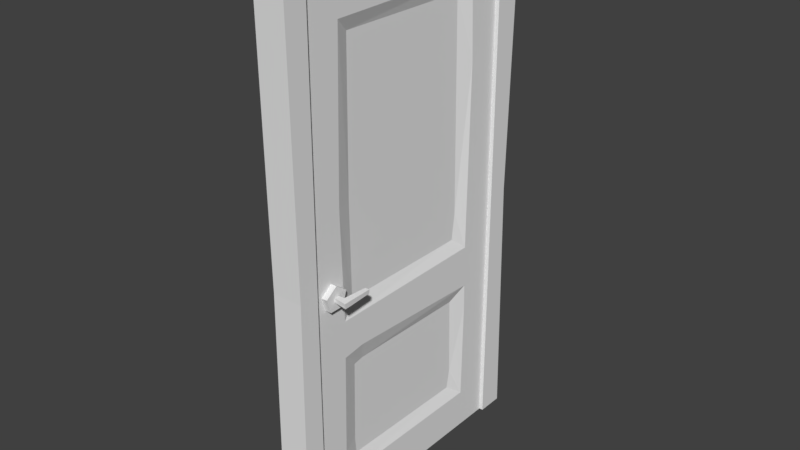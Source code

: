 # Source: door_inside.blend  (saved by Blender 2.78.0; exported with 4.5.12 LTS)
import bpy
from mathutils import Matrix  # noqa: F401  (used for matrix-valued properties, if any)

bpy.ops.wm.read_factory_settings(use_empty=True)
scene = bpy.context.scene
scene.name = 'Scene'

# ---- collections
col_collection_1 = bpy.data.collections.new('Collection 1'); scene.collection.children.link(col_collection_1)

# ---- world
world_world = bpy.data.worlds.new('World'); scene.world = world_world
world_world.color = (0.05088, 0.05088, 0.05088)
world_world.use_sun_shadow = False
world_world.sun_shadow_jitter_overblur = 0.0
world_world.cycles.sampling_method = 'MANUAL'

# ---- meshes
me_cube = bpy.data.meshes.new('Cube')
me_cube.from_pydata([(-0.08238, -0.7803, -0.04339), (-0.08238, -0.7803, 2.706), (-0.08238, -0.6584, -0.04339), (-0.08238, -0.6584, 2.706), (0.08238, -0.7803, -0.04339), (0.08238, -0.7803, 2.706), (0.08238, -0.6584, -0.04339), (0.08238, -0.6584, 2.706), (-0.08238, -0.7491, 2.823), (-0.08238, -0.5571, 2.839), (0.08238, -0.7491, 2.823), (0.08238, -0.5571, 2.839), (-0.08238, 0.6477, 2.706), (0.08238, 0.6477, 2.706), (-0.08238, 0.6478, 2.839), (0.08238, 0.6478, 2.839), (-0.08238, 0.792, 2.706), (0.08238, 0.792, 2.706), (-0.08238, 0.7919, 2.831), (0.08238, 0.7919, 2.831), (-0.08238, 0.6477, -0.02289), (0.08238, 0.6477, -0.02289), (-0.08238, 0.792, -0.02289), (0.08238, 0.792, -0.02289), (-0.08238, -0.7647, 1.332), (-0.08238, -0.6584, 1.332), (0.08238, -0.6584, 1.332), (0.08238, -0.7647, 1.332), (-0.08238, 0.6477, 1.342), (0.08238, 0.6477, 1.342), (-0.08238, 0.7608, 1.342), (0.08238, 0.7608, 1.342)], [], [(24, 1, 3, 25), (25, 3, 7, 26), (26, 7, 5, 27), (27, 5, 1, 24), (2, 6, 4, 0), (7, 3, 12, 13), (11, 9, 8, 10), (5, 7, 11, 10), (3, 1, 8, 9), (1, 5, 10, 8), (29, 28, 20, 21), (3, 9, 14, 12), (11, 7, 13, 15), (9, 11, 15, 14), (17, 16, 18, 19), (15, 13, 17, 19), (14, 15, 19, 18), (12, 14, 18, 16), (21, 20, 22, 23), (28, 30, 22, 20), (30, 31, 23, 22), (31, 29, 21, 23), (4, 27, 24, 0), (6, 26, 27, 4), (2, 25, 26, 6), (0, 24, 25, 2), (17, 13, 29, 31), (16, 17, 31, 30), (12, 16, 30, 28), (13, 12, 28, 29)])
_uv = me_cube.uv_layers.new(name='UVMap')
_uv.uv.foreach_set('vector', [0.9626, 0.97, 0.9626, 0.97, 0.9626, 0.97, 0.9626, 0.97, 0.9626, 0.97, 0.9626, 0.97, 0.9626, 0.97, 0.9626, 0.97, 0.9626, 0.97, 0.9626, 0.97, 0.9626, 0.97, 0.9626, 0.97, 0.9626, 0.97, 0.9626, 0.97, 0.9626, 0.97, 0.9626, 0.97, 0.9626, 0.97, 0.9626, 0.97, 0.9626, 0.97, 0.9626, 0.97, 0.9626, 0.97, 0.9626, 0.97, 0.9626, 0.97, 0.9626, 0.97, 0.9626, 0.97, 0.9626, 0.97, 0.9626, 0.97, 0.9626, 0.97, 0.9626, 0.97, 0.9626, 0.97, 0.9626, 0.97, 0.9626, 0.97, 0.9626, 0.97, 0.9626, 0.97, 0.9626, 0.97, 0.9626, 0.97, 0.9626, 0.97, 0.9626, 0.97, 0.9626, 0.97, 0.9626, 0.97, 0.9626, 0.97, 0.9626, 0.97, 0.9626, 0.97, 0.9626, 0.97, 0.9626, 0.97, 0.9626, 0.97, 0.9626, 0.97, 0.9626, 0.97, 0.9626, 0.97, 0.9626, 0.97, 0.9626, 0.97, 0.9626, 0.97, 0.9626, 0.97, 0.9626, 0.97, 0.9626, 0.97, 0.9626, 0.97, 0.9626, 0.97, 0.9626, 0.97, 0.9626, 0.97, 0.9626, 0.97, 0.9626, 0.97, 0.9626, 0.97, 0.9626, 0.97, 0.9626, 0.97, 0.9626, 0.97, 0.9626, 0.97, 0.9626, 0.97, 0.9626, 0.97, 0.9626, 0.97, 0.9626, 0.97, 0.9626, 0.97, 0.9626, 0.97, 0.9626, 0.97, 0.9626, 0.97, 0.9626, 0.97, 0.9626, 0.97, 0.9626, 0.97, 0.9626, 0.97, 0.9626, 0.97, 0.9626, 0.97, 0.9626, 0.97, 0.9626, 0.97, 0.9626, 0.97, 0.9626, 0.97, 0.9626, 0.97, 0.9626, 0.97, 0.9626, 0.97, 0.9626, 0.97, 0.9626, 0.97, 0.9626, 0.97, 0.9626, 0.97, 0.9626, 0.97, 0.9626, 0.97, 0.9626, 0.97, 0.9626, 0.97, 0.9626, 0.97, 0.9626, 0.97, 0.9626, 0.97, 0.9626, 0.97, 0.9626, 0.97, 0.9626, 0.97, 0.9626, 0.97, 0.9626, 0.97, 0.9626, 0.97, 0.9626, 0.97, 0.9626, 0.97, 0.9626, 0.97, 0.9626, 0.97, 0.9626, 0.97, 0.9626, 0.97, 0.9626, 0.97, 0.9626, 0.97, 0.9626, 0.97, 0.9626, 0.97, 0.9626, 0.97, 0.9626, 0.97, 0.9626, 0.97, 0.9626, 0.97, 0.9626, 0.97, 0.9626, 0.97])
me_cube.use_remesh_preserve_volume = False
me_cube.use_remesh_preserve_attributes = False
me_cube.use_mirror_vertex_groups = False
me_cube.update()
me_circle = bpy.data.meshes.new('Circle')
me_circle.from_pydata([(0.09119, -0.7484, 1.999), (0.09119, -0.8477, 2.071), (0.09119, -0.9473, 1.999), (0.09119, -0.9096, 1.882), (0.09119, -0.7867, 1.882), (0.1436, -0.8477, 2.071), (0.1436, -0.7484, 1.999), (0.1436, -0.9473, 1.999), (0.1436, -0.9096, 1.882), (0.1436, -0.7867, 1.882), (0.1971, -0.8285, 1.987), (0.1404, -0.8298, 1.985), (0.1404, -0.8676, 1.985), (0.1404, -0.8656, 1.947), (0.1404, -0.832, 1.947), (0.1971, -0.8767, 1.987), (0.1971, -0.873, 1.945), (0.1971, -0.8324, 1.945), (0.2544, -0.8106, 1.987), (0.2571, -0.8868, 1.987), (0.2571, -0.8828, 1.945), (0.2544, -0.8149, 1.945), (0.2078, -0.6243, 1.981), (0.2078, -0.6282, 1.95), (0.2464, -0.6209, 1.982), (0.2464, -0.6252, 1.95)], [], [(11, 14, 13, 12), (5, 7, 8, 9, 6), (3, 4, 9, 8), (1, 2, 7, 5), (4, 0, 6, 9), (2, 3, 8, 7), (0, 1, 5, 6), (15, 16, 20, 19), (13, 14, 17, 16), (11, 12, 15, 10), (14, 11, 10, 17), (12, 13, 16, 15), (18, 19, 20, 21), (16, 17, 21, 20), (10, 15, 19, 18), (10, 18, 24, 22), (23, 22, 24, 25), (18, 21, 25, 24), (17, 10, 22, 23), (21, 17, 23, 25)])
_uv = me_circle.uv_layers.new(name='UVMap')
_uv.uv.foreach_set('vector', [0.1358, 0.9737, 0.1358, 0.9737, 0.1358, 0.9737, 0.1358, 0.9737, 0.1358, 0.9737, 0.1358, 0.9737, 0.1358, 0.9737, 0.1358, 0.9737, 0.1358, 0.9737, 0.1358, 0.9737, 0.1358, 0.9737, 0.1358, 0.9737, 0.1358, 0.9737, 0.1358, 0.9737, 0.1358, 0.9737, 0.1358, 0.9737, 0.1358, 0.9737, 0.1358, 0.9737, 0.1358, 0.9737, 0.1358, 0.9737, 0.1358, 0.9737, 0.1358, 0.9737, 0.1358, 0.9737, 0.1358, 0.9737, 0.1358, 0.9737, 0.1358, 0.9737, 0.1358, 0.9737, 0.1358, 0.9737, 0.1358, 0.9737, 0.1358, 0.9737, 0.1358, 0.9737, 0.1358, 0.9737, 0.1358, 0.9737, 0.1358, 0.9737, 0.1358, 0.9737, 0.1358, 0.9737, 0.1358, 0.9737, 0.1358, 0.9737, 0.1358, 0.9737, 0.1358, 0.9737, 0.1358, 0.9737, 0.1358, 0.9737, 0.1358, 0.9737, 0.1358, 0.9737, 0.1358, 0.9737, 0.1358, 0.9737, 0.1358, 0.9737, 0.1358, 0.9737, 0.1358, 0.9737, 0.1358, 0.9737, 0.1358, 0.9737, 0.1358, 0.9737, 0.1358, 0.9737, 0.1358, 0.9737, 0.1358, 0.9737, 0.1358, 0.9737, 0.1358, 0.9737, 0.1358, 0.9737, 0.1358, 0.9737, 0.1358, 0.9737, 0.1358, 0.9737, 0.1358, 0.9737, 0.1358, 0.9737, 0.1358, 0.9737, 0.1358, 0.9737, 0.1358, 0.9737, 0.1358, 0.9737, 0.1358, 0.9737, 0.1358, 0.9737, 0.1358, 0.9737, 0.1358, 0.9737, 0.1358, 0.9737, 0.1358, 0.9737, 0.1358, 0.9737, 0.1358, 0.9737, 0.1358, 0.9737, 0.1358, 0.9737, 0.1358, 0.9737, 0.1358, 0.9737, 0.1358, 0.9737, 0.1358, 0.9737])
me_circle.use_remesh_preserve_volume = False
me_circle.use_remesh_preserve_attributes = False
me_circle.use_mirror_vertex_groups = False
me_circle.update()
me_cube_001 = bpy.data.meshes.new('Cube.001')
me_cube_001.from_pydata([(0.0, -1.014, -0.03596), (0.0, -1.01, 4.204), (0.0, 1.014, -0.03596), (0.0, 1.01, 4.183), (0.09436, -1.014, -0.03596), (0.09436, -1.01, 4.204), (0.09436, 1.014, -0.03596), (0.09436, 1.01, 4.183), (0.0, -1.0, 1.423), (0.0, 1.0, 1.423), (0.09436, 1.0, 1.423), (0.09436, -1.0, 1.423), (0.09436, 0.7045, 3.944), (0.09436, -0.7129, 3.919), (0.09436, 0.7087, 1.713), (0.09436, -0.7171, 1.7), (0.0498, 0.5883, 3.808), (0.0498, -0.5883, 3.808), (0.0498, 0.5883, 1.816), (0.0498, -0.5883, 1.816), (0.09436, 0.7167, 1.359), (0.09436, 0.7084, 0.3002), (0.09436, -0.7167, 0.3127), (0.09436, -0.7209, 1.392), (0.0498, 0.5787, 1.246), (0.0498, 0.5661, 0.4089), (0.0498, -0.5787, 0.4256), (0.0498, -0.5787, 1.246), (0.06359, 1.014, -0.03596), (0.06359, 1.01, 4.183), (0.06359, -1.014, -0.03596), (0.06359, -1.01, 4.204), (0.06359, -1.0, 1.423), (0.06359, 1.0, 1.423), (0.0, -1.001, 1.72), (0.0, 1.017, 2.812), (0.09436, 1.017, 2.812), (0.09436, -1.0, 2.812), (0.09436, 0.7338, 3.272), (0.09436, -0.7463, 2.611), (0.0498, 0.6176, 2.038), (0.0498, -0.6009, 2.615), (0.06359, -1.001, 1.72), (0.06359, 1.017, 2.812), (0.06359, -1.009, 2.183), (0.0, -1.009, 2.183), (0.0, -1.003, 1.847), (0.0393, -1.003, 1.847), (0.0393, -1.005, 1.958), (0.0, -1.005, 1.958), (0.0, -1.046, 1.847), (0.0, -1.059, 1.847), (0.0, -1.059, 1.957), (0.0, -1.046, 1.958), (0.0, 1.017, 0.6937), (0.09436, 1.017, 0.6937), (0.09436, -1.014, 0.6937), (0.0, -1.014, 0.6937), (0.09436, 0.7209, 1.137), (0.09436, -0.7377, 0.5598), (0.0498, 0.5954, 0.5598), (0.0498, -0.5912, 0.564), (0.06359, 1.017, 0.6937), (0.06359, -1.014, 0.6937), (0.06359, -1.0, 2.811), (0.0, -1.0, 2.811), (0.09436, -1.009, 2.183), (0.09436, -1.001, 1.72), (0.0498, -0.4885, 1.264), (0.09436, -0.5362, 1.418)], [], [(43, 29, 7, 36), (36, 7, 12, 38), (37, 64, 44, 66), (28, 6, 4, 30), (29, 3, 1, 31), (63, 32, 8, 57), (56, 4, 22, 59), (62, 33, 10, 55), (12, 13, 17, 16), (7, 5, 13, 12), (11, 10, 14, 15), (37, 66, 67, 11, 15, 39), (40, 16, 17, 41), (15, 14, 18, 19), (38, 12, 16, 40), (39, 15, 19, 41), (59, 22, 26, 61), (4, 6, 21, 22), (55, 10, 20, 58), (10, 11, 23, 69, 20), (60, 24, 68, 27, 61), (58, 20, 24, 60), (20, 69, 68, 24), (22, 21, 25, 26), (54, 9, 33, 62), (56, 11, 32, 63), (7, 29, 31, 5), (2, 28, 30, 0), (42, 44, 45, 49, 48, 47, 46, 34), (35, 3, 29, 43), (9, 35, 43, 33), (11, 67, 42, 32), (13, 39, 41, 17), (14, 38, 40, 18), (18, 40, 41, 19), (5, 37, 39, 13), (32, 42, 34, 8), (10, 36, 38, 14), (33, 43, 36, 10), (46, 47, 51, 50), (45, 44, 64, 65), (51, 52, 53, 50), (47, 48, 52, 51), (48, 49, 53, 52), (4, 56, 63, 30), (2, 54, 62, 28), (21, 58, 60, 25), (25, 60, 61, 26), (6, 55, 58, 21), (23, 59, 61, 27), (28, 62, 55, 6), (11, 56, 59, 23), (30, 63, 57, 0), (65, 64, 31, 1), (64, 37, 5, 31), (44, 42, 67, 66), (68, 69, 23, 27)])
_uv = me_cube_001.uv_layers.new(name='UVMap')
_uv.uv.foreach_set('vector', [0.9606, 0.9688, 0.9606, 0.9688, 0.9606, 0.9688, 0.9606, 0.9688, 0.9606, 0.9688, 0.9606, 0.9688, 0.9606, 0.9688, 0.9606, 0.9688, 0.9606, 0.9688, 0.9606, 0.9688, 0.9606, 0.9688, 0.9606, 0.9688, 0.9606, 0.9688, 0.9606, 0.9688, 0.9606, 0.9688, 0.9606, 0.9688, 0.9606, 0.9688, 0.9606, 0.9688, 0.9606, 0.9688, 0.9606, 0.9688, 0.9606, 0.9688, 0.9606, 0.9688, 0.9606, 0.9688, 0.9606, 0.9688, 0.9606, 0.9688, 0.9606, 0.9688, 0.9606, 0.9688, 0.9606, 0.9688, 0.9606, 0.9688, 0.9606, 0.9688, 0.9606, 0.9688, 0.9606, 0.9688, 0.9606, 0.9688, 0.9606, 0.9688, 0.9606, 0.9688, 0.9606, 0.9688, 0.9606, 0.9688, 0.9606, 0.9688, 0.9606, 0.9688, 0.9606, 0.9688, 0.9606, 0.9688, 0.9606, 0.9688, 0.9606, 0.9688, 0.9606, 0.9688, 0.9606, 0.9688, 0.9606, 0.9688, 0.9606, 0.9688, 0.9606, 0.9688, 0.9606, 0.9688, 0.9606, 0.9688, 0.9606, 0.9688, 0.9606, 0.9688, 0.9606, 0.9688, 0.9606, 0.9688, 0.9606, 0.9688, 0.9606, 0.9688, 0.9606, 0.9688, 0.9606, 0.9688, 0.9606, 0.9688, 0.9606, 0.9688, 0.9606, 0.9688, 0.9606, 0.9688, 0.9606, 0.9688, 0.9606, 0.9688, 0.9606, 0.9688, 0.9606, 0.9688, 0.9606, 0.9688, 0.9606, 0.9688, 0.9606, 0.9688, 0.9606, 0.9688, 0.9606, 0.9688, 0.9606, 0.9688, 0.9606, 0.9688, 0.9606, 0.9688, 0.9606, 0.9688, 0.9606, 0.9688, 0.9606, 0.9688, 0.9606, 0.9688, 0.9606, 0.9688, 0.9606, 0.9688, 0.9606, 0.9688, 0.9606, 0.9688, 0.9606, 0.9688, 0.9606, 0.9688, 0.9606, 0.9688, 0.9606, 0.9688, 0.9606, 0.9688, 0.9606, 0.9688, 0.9606, 0.9688, 0.9606, 0.9688, 0.9606, 0.9688, 0.9606, 0.9688, 0.9606, 0.9688, 0.9606, 0.9688, 0.9606, 0.9688, 0.9606, 0.9688, 0.9606, 0.9688, 0.9606, 0.9688, 0.9606, 0.9688, 0.9606, 0.9688, 0.9606, 0.9688, 0.9606, 0.9688, 0.9606, 0.9688, 0.9606, 0.9688, 0.9606, 0.9688, 0.9606, 0.9688, 0.9606, 0.9688, 0.9606, 0.9688, 0.9606, 0.9688, 0.9606, 0.9688, 0.9606, 0.9688, 0.9606, 0.9688, 0.9606, 0.9688, 0.9606, 0.9688, 0.9606, 0.9688, 0.9606, 0.9688, 0.9606, 0.9688, 0.9606, 0.9688, 0.9606, 0.9688, 0.9606, 0.9688, 0.9606, 0.9688, 0.9606, 0.9688, 0.9606, 0.9688, 0.9606, 0.9688, 0.9606, 0.9688, 0.9606, 0.9688, 0.9606, 0.9688, 0.9606, 0.9688, 0.9606, 0.9688, 0.9606, 0.9688, 0.9606, 0.9688, 0.9606, 0.9688, 0.9606, 0.9688, 0.9606, 0.9688, 0.9606, 0.9688, 0.9606, 0.9688, 0.9606, 0.9688, 0.9606, 0.9688, 0.9606, 0.9688, 0.9606, 0.9688, 0.9606, 0.9688, 0.9606, 0.9688, 0.9606, 0.9688, 0.9606, 0.9688, 0.9606, 0.9688, 0.9606, 0.9688, 0.9606, 0.9688, 0.9606, 0.9688, 0.9606, 0.9688, 0.9606, 0.9688, 0.9606, 0.9688, 0.9606, 0.9688, 0.9606, 0.9688, 0.9606, 0.9688, 0.9606, 0.9688, 0.9606, 0.9688, 0.9606, 0.9688, 0.9606, 0.9688, 0.9606, 0.9688, 0.9606, 0.9688, 0.9606, 0.9688, 0.9606, 0.9688, 0.9606, 0.9688, 0.9606, 0.9688, 0.9606, 0.9688, 0.9606, 0.9688, 0.9606, 0.9688, 0.9606, 0.9688, 0.9606, 0.9688, 0.9606, 0.9688, 0.9606, 0.9688, 0.9606, 0.9688, 0.9606, 0.9688, 0.9606, 0.9688, 0.9606, 0.9688, 0.9606, 0.9688, 0.9606, 0.9688, 0.9606, 0.9688, 0.9606, 0.9688, 0.9606, 0.9688, 0.9606, 0.9688, 0.9606, 0.9688, 0.9606, 0.9688, 0.9606, 0.9688, 0.9606, 0.9688, 0.9606, 0.9688, 0.9606, 0.9688, 0.9606, 0.9688, 0.9606, 0.9688, 0.9606, 0.9688, 0.9606, 0.9688, 0.9606, 0.9688, 0.9606, 0.9688, 0.9606, 0.9688, 0.9606, 0.9688, 0.9606, 0.9688, 0.9606, 0.9688, 0.9606, 0.9688, 0.9606, 0.9688, 0.9606, 0.9688, 0.9606, 0.9688, 0.9606, 0.9688, 0.9606, 0.9688, 0.9606, 0.9688, 0.9606, 0.9688, 0.9606, 0.9688, 0.9606, 0.9688, 0.9606, 0.9688, 0.9606, 0.9688, 0.9606, 0.9688, 0.9606, 0.9688, 0.9606, 0.9688, 0.9606, 0.9688, 0.9606, 0.9688, 0.9606, 0.9688, 0.9606, 0.9688, 0.9606, 0.9688, 0.9606, 0.9688, 0.9606, 0.9688, 0.9606, 0.9688, 0.9606, 0.9688, 0.9606, 0.9688, 0.9606, 0.9688, 0.9606, 0.9688, 0.9606, 0.9688, 0.9606, 0.9688, 0.9606, 0.9688, 0.9606, 0.9688, 0.9606, 0.9688, 0.9606, 0.9688, 0.9606, 0.9688, 0.9606, 0.9688, 0.9606, 0.9688, 0.9606, 0.9688, 0.9606, 0.9688, 0.9606, 0.9688])
me_cube_001.use_remesh_preserve_volume = False
me_cube_001.use_remesh_preserve_attributes = False
me_cube_001.use_mirror_vertex_groups = False
me_cube_001.update()

# ---- objects
ob_cube_001 = bpy.data.objects.new('Cube.001', me_cube)
ob_circle = bpy.data.objects.new('Circle', me_circle)
ob_cube = bpy.data.objects.new('Cube', me_cube_001)

# ---- transforms, parenting, visibility, modifiers, constraints
ob_cube_001.location = (0.0, 0.0, 0.0)
ob_cube_001.lineart.crease_threshold = 0.0
ob_circle.location = (0.0, 0.0, 0.0)
ob_circle.scale = (0.6471, 0.6471, 0.6471)
ob_circle.lineart.crease_threshold = 0.0
_m = ob_circle.modifiers.new('Mirror', 'MIRROR')
ob_cube.location = (0.0, 0.0, 0.0)
ob_cube.scale = (0.6471, 0.6471, 0.6471)
ob_cube.lineart.crease_threshold = 0.0
_m = ob_cube.modifiers.new('Mirror', 'MIRROR')
_m.use_clip = True

# ---- collection membership
col_collection_1.objects.link(ob_cube_001)
col_collection_1.objects.link(ob_circle)
col_collection_1.objects.link(ob_cube)

# ---- scene / render settings (as saved in the file)
scene.frame_start = 1; scene.frame_end = 250; scene.frame_set(1)
scene.render.engine = 'BLENDER_EEVEE_NEXT'
scene.render.resolution_percentage = 50
scene.render.dither_intensity = 0.0
scene.cycles.use_denoising = False
scene.cycles.samples = 128
scene.cycles.sampling_pattern = 'TABULATED_SOBOL'
scene.cycles.light_sampling_threshold = 0.0
scene.cycles.use_adaptive_sampling = False
scene.cycles.use_light_tree = False
scene.cycles.blur_glossy = 0.0
scene.cycles.sample_clamp_indirect = 0.0
scene.view_settings.view_transform = 'Standard'
bpy.context.view_layer.update()

# ---- added for rendering (the .blend has no active camera and no usable light): camera, sun
cam_auto = bpy.data.cameras.new('AutoCamera')
cam_auto.lens = 50.0
cam_auto.sensor_width = 36.0
cam_auto.clip_end = 1000.0
ob_auto_camera = bpy.data.objects.new('AutoCamera', cam_auto)
scene.collection.objects.link(ob_auto_camera)
ob_auto_camera.location = (3.0536, -3.65847, 3.84081)
ob_auto_camera.rotation_euler = (1.09748, -7.21219e-08, 0.694738)
scene.camera = ob_auto_camera
light_auto_sun = bpy.data.lights.new('AutoSun', 'SUN')
light_auto_sun.energy = 3.0
light_auto_sun.angle = 0.0523599
ob_auto_sun = bpy.data.objects.new('AutoSun', light_auto_sun)
scene.collection.objects.link(ob_auto_sun)
ob_auto_sun.rotation_euler = (0.872665, 0.174533, 0.523599)
bpy.context.view_layer.update()
